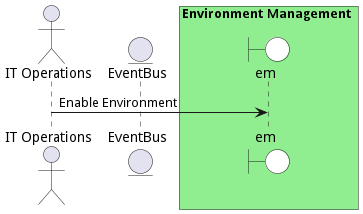

The diagram above was rendered by PlantUML. Its source (embedded in the PNG):
@startuml

actor "IT Operations"


entity EventBus

box Environment Management #lightgreen
    boundary em #white
end box



"IT Operations" -> em: Enable Environment



@enduml